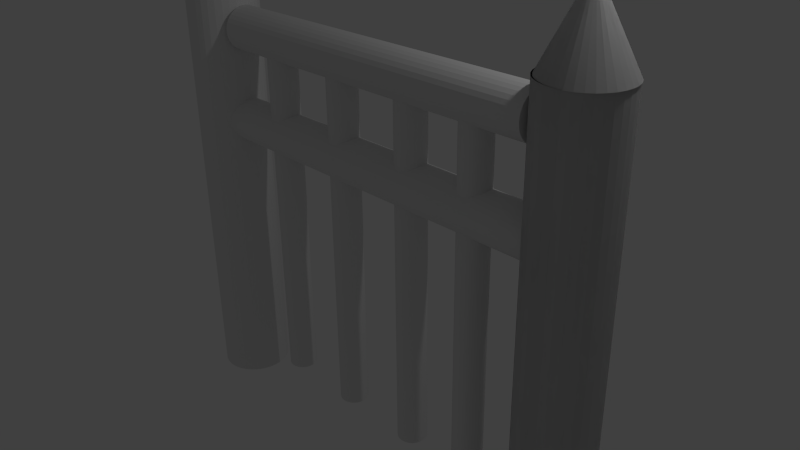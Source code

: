 # Source: levelGate02.blend  (saved by Blender 2.71.0; exported with 4.5.12 LTS)
import bpy
from mathutils import Matrix  # noqa: F401  (used for matrix-valued properties, if any)

bpy.ops.wm.read_factory_settings(use_empty=True)
scene = bpy.context.scene
scene.name = 'Scene'

# ---- collections
col_collection_1 = bpy.data.collections.new('Collection 1'); scene.collection.children.link(col_collection_1)

# ---- world
world_world = bpy.data.worlds.new('World'); scene.world = world_world
world_world.color = (0.05088, 0.05088, 0.05088)
world_world.use_sun_shadow = False
world_world.sun_shadow_jitter_overblur = 0.0
world_world.cycles.sampling_method = 'MANUAL'
world_world.cycles.sample_map_resolution = 256

# ---- cameras
cam_camera = bpy.data.cameras.new('Camera')
cam_camera.clip_end = 100.0
cam_camera.lens = 35.0
cam_camera.sensor_width = 32.0
cam_camera.sensor_height = 18.0
cam_camera.ortho_scale = 7.314
cam_camera.dof.focus_distance = 0.0
cam_camera.dof.aperture_fstop = 128.0

# ---- lights
light_lamp = bpy.data.lights.new('Lamp', 'POINT')
light_lamp.transmission_factor = 0.0
light_lamp.cutoff_distance = 30.0
light_lamp.energy = 100.0
light_lamp.shadow_buffer_clip_start = 1.001
light_lamp.shadow_soft_size = 0.1
light_lamp.shadow_maximum_resolution = 0.006
light_lamp.use_absolute_resolution = True
light_lamp.cycles.use_multiple_importance_sampling = False

# ---- meshes
me_cylinder_006 = bpy.data.meshes.new('Cylinder.006')
me_cylinder_006.from_pydata([(16.67, 0.6667, 0.68), (-3.815e-06, 0.6667, 0.68), (16.67, 0.6539, 0.6956), (-3.815e-06, 0.6539, 0.6956), (16.67, 0.6159, 0.7106), (-3.815e-06, 0.6159, 0.7106), (16.67, 0.5543, 0.7244), (-3.815e-06, 0.5543, 0.7244), (16.67, 0.4714, 0.7366), (-3.815e-06, 0.4714, 0.7366), (16.67, 0.3704, 0.7465), (-3.815e-06, 0.3704, 0.7465), (16.67, 0.2551, 0.7539), (-3.815e-06, 0.2551, 0.7539), (16.67, 0.1301, 0.7585), (-3.815e-06, 0.1301, 0.7585), (16.67, 5.033e-08, 0.76), (-3.815e-06, 5.033e-08, 0.76), (16.67, -0.1301, 0.7585), (-3.815e-06, -0.1301, 0.7585), (16.67, -0.2551, 0.7539), (-3.815e-06, -0.2551, 0.7539), (16.67, -0.3704, 0.7465), (-3.815e-06, -0.3704, 0.7465), (16.67, -0.4714, 0.7366), (-3.815e-06, -0.4714, 0.7366), (16.67, -0.5543, 0.7244), (-3.815e-06, -0.5543, 0.7244), (16.67, -0.6159, 0.7106), (-3.815e-06, -0.6159, 0.7106), (16.67, -0.6539, 0.6956), (-3.815e-06, -0.6539, 0.6956), (16.67, -0.6667, 0.68), (-3.815e-06, -0.6667, 0.68), (16.67, -0.6539, 0.6644), (-3.815e-06, -0.6539, 0.6644), (16.67, -0.6159, 0.6494), (-3.815e-06, -0.6159, 0.6494), (16.67, -0.5543, 0.6356), (-3.815e-06, -0.5543, 0.6356), (16.67, -0.4714, 0.6234), (-3.815e-06, -0.4714, 0.6234), (16.67, -0.3704, 0.6135), (-3.815e-06, -0.3704, 0.6135), (16.67, -0.2551, 0.6061), (-3.815e-06, -0.2551, 0.6061), (16.67, -0.1301, 0.6015), (-3.815e-06, -0.1301, 0.6015), (16.67, 6.437e-07, 0.6), (-3.815e-06, 6.437e-07, 0.6), (16.67, 0.1301, 0.6015), (-3.815e-06, 0.1301, 0.6015), (16.67, 0.2551, 0.6061), (-3.815e-06, 0.2551, 0.6061), (16.67, 0.3704, 0.6135), (-3.815e-06, 0.3704, 0.6135), (16.67, 0.4714, 0.6234), (-3.815e-06, 0.4714, 0.6234), (16.67, 0.5543, 0.6356), (-3.815e-06, 0.5543, 0.6356), (16.67, 0.6159, 0.6494), (-3.815e-06, 0.6159, 0.6494), (16.67, 0.6539, 0.6644), (-3.815e-06, 0.6539, 0.6644), (16.67, 0.6667, 0.28), (-1.907e-06, 0.6667, 0.28), (16.67, 0.6539, 0.2956), (-1.907e-06, 0.6539, 0.2956), (16.67, 0.6159, 0.3106), (-1.907e-06, 0.6159, 0.3106), (16.67, 0.5543, 0.3244), (-1.907e-06, 0.5543, 0.3244), (16.67, 0.4714, 0.3366), (-1.907e-06, 0.4714, 0.3366), (16.67, 0.3704, 0.3465), (-1.907e-06, 0.3704, 0.3465), (16.67, 0.2551, 0.3539), (-1.907e-06, 0.2551, 0.3539), (16.67, 0.1301, 0.3585), (-1.907e-06, 0.1301, 0.3585), (16.67, 5.033e-08, 0.36), (-1.907e-06, 5.033e-08, 0.36), (16.67, -0.1301, 0.3585), (-1.907e-06, -0.1301, 0.3585), (16.67, -0.2551, 0.3539), (-1.907e-06, -0.2551, 0.3539), (16.67, -0.3704, 0.3465), (-1.907e-06, -0.3704, 0.3465), (16.67, -0.4714, 0.3366), (-1.907e-06, -0.4714, 0.3366), (16.67, -0.5543, 0.3244), (-1.907e-06, -0.5543, 0.3244), (16.67, -0.6159, 0.3106), (-1.907e-06, -0.6159, 0.3106), (16.67, -0.6539, 0.2956), (-1.907e-06, -0.6539, 0.2956), (16.67, -0.6667, 0.28), (-1.907e-06, -0.6667, 0.28), (16.67, -0.6539, 0.2644), (-1.907e-06, -0.6539, 0.2644), (16.67, -0.6159, 0.2494), (-1.907e-06, -0.6159, 0.2494), (16.67, -0.5543, 0.2356), (-1.907e-06, -0.5543, 0.2356), (16.67, -0.4714, 0.2234), (-1.907e-06, -0.4714, 0.2234), (16.67, -0.3704, 0.2135), (-1.907e-06, -0.3704, 0.2135), (16.67, -0.2551, 0.2061), (-1.907e-06, -0.2551, 0.2061), (16.67, -0.1301, 0.2015), (-1.907e-06, -0.1301, 0.2015), (16.67, 6.437e-07, 0.2), (-1.907e-06, 6.437e-07, 0.2), (16.67, 0.1301, 0.2015), (-1.907e-06, 0.1301, 0.2015), (16.67, 0.2551, 0.2061), (-1.907e-06, 0.2551, 0.2061), (16.67, 0.3704, 0.2135), (-1.907e-06, 0.3704, 0.2135), (16.67, 0.4714, 0.2234), (-1.907e-06, 0.4714, 0.2234), (16.67, 0.5543, 0.2356), (-1.907e-06, 0.5543, 0.2356), (16.67, 0.6159, 0.2494), (-1.907e-06, 0.6159, 0.2494), (16.67, 0.6539, 0.2644), (-1.907e-06, 0.6539, 0.2644), (16.67, 0.6667, -0.2), (9.537e-07, 0.6667, -0.2), (16.67, 0.6539, -0.1844), (9.537e-07, 0.6539, -0.1844), (16.67, 0.6159, -0.1694), (9.537e-07, 0.6159, -0.1694), (16.67, 0.5543, -0.1556), (9.537e-07, 0.5543, -0.1556), (16.67, 0.4714, -0.1434), (9.537e-07, 0.4714, -0.1434), (16.67, 0.3704, -0.1335), (9.537e-07, 0.3704, -0.1335), (16.67, 0.2551, -0.1261), (9.537e-07, 0.2551, -0.1261), (16.67, 0.1301, -0.1215), (9.537e-07, 0.1301, -0.1215), (16.67, 5.033e-08, -0.12), (9.537e-07, 5.033e-08, -0.12), (16.67, -0.1301, -0.1215), (9.537e-07, -0.1301, -0.1215), (16.67, -0.2551, -0.1261), (9.537e-07, -0.2551, -0.1261), (16.67, -0.3704, -0.1335), (9.537e-07, -0.3704, -0.1335), (16.67, -0.4714, -0.1434), (9.537e-07, -0.4714, -0.1434), (16.67, -0.5543, -0.1556), (9.537e-07, -0.5543, -0.1556), (16.67, -0.6159, -0.1694), (9.537e-07, -0.6159, -0.1694), (16.67, -0.6539, -0.1844), (9.537e-07, -0.6539, -0.1844), (16.67, -0.6667, -0.2), (9.537e-07, -0.6667, -0.2), (16.67, -0.6539, -0.2156), (9.537e-07, -0.6539, -0.2156), (16.67, -0.6159, -0.2306), (9.537e-07, -0.6159, -0.2306), (16.67, -0.5543, -0.2444), (9.537e-07, -0.5543, -0.2444), (16.67, -0.4714, -0.2566), (9.537e-07, -0.4714, -0.2566), (16.67, -0.3704, -0.2665), (9.537e-07, -0.3704, -0.2665), (16.67, -0.2551, -0.2739), (9.537e-07, -0.2551, -0.2739), (16.67, -0.1301, -0.2785), (9.537e-07, -0.1301, -0.2785), (16.67, 6.437e-07, -0.28), (9.537e-07, 6.437e-07, -0.28), (16.67, 0.1301, -0.2785), (9.537e-07, 0.1301, -0.2785), (16.67, 0.2551, -0.2739), (9.537e-07, 0.2551, -0.2739), (16.67, 0.3704, -0.2665), (9.537e-07, 0.3704, -0.2665), (16.67, 0.4714, -0.2566), (9.537e-07, 0.4714, -0.2566), (16.67, 0.5543, -0.2444), (9.537e-07, 0.5543, -0.2444), (16.67, 0.6159, -0.2306), (9.537e-07, 0.6159, -0.2306), (16.67, 0.6539, -0.2156), (9.537e-07, 0.6539, -0.2156), (16.67, 0.6667, -0.68), (3.815e-06, 0.6667, -0.68), (16.67, 0.6539, -0.6644), (3.815e-06, 0.6539, -0.6644), (16.67, 0.6159, -0.6494), (3.815e-06, 0.6159, -0.6494), (16.67, 0.5543, -0.6356), (3.815e-06, 0.5543, -0.6356), (16.67, 0.4714, -0.6234), (3.815e-06, 0.4714, -0.6234), (16.67, 0.3704, -0.6135), (3.815e-06, 0.3704, -0.6135), (16.67, 0.2551, -0.6061), (3.815e-06, 0.2551, -0.6061), (16.67, 0.1301, -0.6015), (3.815e-06, 0.1301, -0.6015), (16.67, 5.033e-08, -0.6), (3.815e-06, 5.033e-08, -0.6), (16.67, -0.1301, -0.6015), (3.815e-06, -0.1301, -0.6015), (16.67, -0.2551, -0.6061), (3.815e-06, -0.2551, -0.6061), (16.67, -0.3704, -0.6135), (3.815e-06, -0.3704, -0.6135), (16.67, -0.4714, -0.6234), (3.815e-06, -0.4714, -0.6234), (16.67, -0.5543, -0.6356), (3.815e-06, -0.5543, -0.6356), (16.67, -0.6159, -0.6494), (3.815e-06, -0.6159, -0.6494), (16.67, -0.6539, -0.6644), (3.815e-06, -0.6539, -0.6644), (16.67, -0.6667, -0.68), (3.815e-06, -0.6667, -0.68), (16.67, -0.6539, -0.6956), (3.815e-06, -0.6539, -0.6956), (16.67, -0.6159, -0.7106), (3.815e-06, -0.6159, -0.7106), (16.67, -0.5543, -0.7244), (3.815e-06, -0.5543, -0.7244), (16.67, -0.4714, -0.7366), (3.815e-06, -0.4714, -0.7366), (16.67, -0.3704, -0.7465), (3.815e-06, -0.3704, -0.7465), (16.67, -0.2551, -0.7539), (3.815e-06, -0.2551, -0.7539), (16.67, -0.1301, -0.7585), (3.815e-06, -0.1301, -0.7585), (16.67, 6.437e-07, -0.76), (3.815e-06, 6.437e-07, -0.76), (16.67, 0.1301, -0.7585), (3.815e-06, 0.1301, -0.7585), (16.67, 0.2551, -0.7539), (3.815e-06, 0.2551, -0.7539), (16.67, 0.3704, -0.7465), (3.815e-06, 0.3704, -0.7465), (16.67, 0.4714, -0.7366), (3.815e-06, 0.4714, -0.7366), (16.67, 0.5543, -0.7244), (3.815e-06, 0.5543, -0.7244), (16.67, 0.6159, -0.7106), (3.815e-06, 0.6159, -0.7106), (16.67, 0.6539, -0.6956), (3.815e-06, 0.6539, -0.6956), (0.0, 1.0, -1.0), (0.0, 1.0, 1.0), (0.1951, 0.9808, -1.0), (0.1951, 0.9808, 1.0), (0.3827, 0.9239, -1.0), (0.3827, 0.9239, 1.0), (0.5556, 0.8315, -1.0), (0.5556, 0.8315, 1.0), (0.7071, 0.7071, -1.0), (0.7071, 0.7071, 1.0), (0.8315, 0.5556, -1.0), (0.8315, 0.5556, 1.0), (0.9239, 0.3827, -1.0), (0.9239, 0.3827, 1.0), (0.9808, 0.1951, -1.0), (0.9808, 0.1951, 1.0), (1.0, 7.55e-08, -1.0), (1.0, 7.55e-08, 1.0), (0.9808, -0.1951, -1.0), (0.9808, -0.1951, 1.0), (0.9239, -0.3827, -1.0), (0.9239, -0.3827, 1.0), (0.8315, -0.5556, -1.0), (0.8315, -0.5556, 1.0), (0.7071, -0.7071, -1.0), (0.7071, -0.7071, 1.0), (0.5556, -0.8315, -1.0), (0.5556, -0.8315, 1.0), (0.3827, -0.9239, -1.0), (0.3827, -0.9239, 1.0), (0.1951, -0.9808, -1.0), (0.1951, -0.9808, 1.0), (-3.258e-07, -1.0, -1.0), (-3.258e-07, -1.0, 1.0), (-0.1951, -0.9808, -1.0), (-0.1951, -0.9808, 1.0), (-0.3827, -0.9239, -1.0), (-0.3827, -0.9239, 1.0), (-0.5556, -0.8315, -1.0), (-0.5556, -0.8315, 1.0), (-0.7071, -0.7071, -1.0), (-0.7071, -0.7071, 1.0), (-0.8315, -0.5556, -1.0), (-0.8315, -0.5556, 1.0), (-0.9239, -0.3827, -1.0), (-0.9239, -0.3827, 1.0), (-0.9808, -0.1951, -1.0), (-0.9808, -0.1951, 1.0), (-1.0, 9.656e-07, -1.0), (-1.0, 9.656e-07, 1.0), (-0.9808, 0.1951, -1.0), (-0.9808, 0.1951, 1.0), (-0.9239, 0.3827, -1.0), (-0.9239, 0.3827, 1.0), (-0.8315, 0.5556, -1.0), (-0.8315, 0.5556, 1.0), (-0.7071, 0.7071, -1.0), (-0.7071, 0.7071, 1.0), (-0.5556, 0.8315, -1.0), (-0.5556, 0.8315, 1.0), (-0.3827, 0.9239, -1.0), (-0.3827, 0.9239, 1.0), (-0.1951, 0.9808, -1.0), (-0.1951, 0.9808, 1.0)], [], [(0, 1, 3, 2), (2, 3, 5, 4), (4, 5, 7, 6), (6, 7, 9, 8), (8, 9, 11, 10), (10, 11, 13, 12), (12, 13, 15, 14), (14, 15, 17, 16), (16, 17, 19, 18), (18, 19, 21, 20), (20, 21, 23, 22), (22, 23, 25, 24), (24, 25, 27, 26), (26, 27, 29, 28), (28, 29, 31, 30), (30, 31, 33, 32), (32, 33, 35, 34), (34, 35, 37, 36), (36, 37, 39, 38), (38, 39, 41, 40), (40, 41, 43, 42), (42, 43, 45, 44), (44, 45, 47, 46), (46, 47, 49, 48), (48, 49, 51, 50), (50, 51, 53, 52), (52, 53, 55, 54), (54, 55, 57, 56), (56, 57, 59, 58), (58, 59, 61, 60), (3, 1, 63, 61, 59, 57, 55, 53, 51, 49, 47, 45, 43, 41, 39, 37, 35, 33, 31, 29, 27, 25, 23, 21, 19, 17, 15, 13, 11, 9, 7, 5), (62, 63, 1, 0), (60, 61, 63, 62), (0, 2, 4, 6, 8, 10, 12, 14, 16, 18, 20, 22, 24, 26, 28, 30, 32, 34, 36, 38, 40, 42, 44, 46, 48, 50, 52, 54, 56, 58, 60, 62), (64, 65, 67, 66), (66, 67, 69, 68), (68, 69, 71, 70), (70, 71, 73, 72), (72, 73, 75, 74), (74, 75, 77, 76), (76, 77, 79, 78), (78, 79, 81, 80), (80, 81, 83, 82), (82, 83, 85, 84), (84, 85, 87, 86), (86, 87, 89, 88), (88, 89, 91, 90), (90, 91, 93, 92), (92, 93, 95, 94), (94, 95, 97, 96), (96, 97, 99, 98), (98, 99, 101, 100), (100, 101, 103, 102), (102, 103, 105, 104), (104, 105, 107, 106), (106, 107, 109, 108), (108, 109, 111, 110), (110, 111, 113, 112), (112, 113, 115, 114), (114, 115, 117, 116), (116, 117, 119, 118), (118, 119, 121, 120), (120, 121, 123, 122), (122, 123, 125, 124), (67, 65, 127, 125, 123, 121, 119, 117, 115, 113, 111, 109, 107, 105, 103, 101, 99, 97, 95, 93, 91, 89, 87, 85, 83, 81, 79, 77, 75, 73, 71, 69), (126, 127, 65, 64), (124, 125, 127, 126), (64, 66, 68, 70, 72, 74, 76, 78, 80, 82, 84, 86, 88, 90, 92, 94, 96, 98, 100, 102, 104, 106, 108, 110, 112, 114, 116, 118, 120, 122, 124, 126), (128, 129, 131, 130), (130, 131, 133, 132), (132, 133, 135, 134), (134, 135, 137, 136), (136, 137, 139, 138), (138, 139, 141, 140), (140, 141, 143, 142), (142, 143, 145, 144), (144, 145, 147, 146), (146, 147, 149, 148), (148, 149, 151, 150), (150, 151, 153, 152), (152, 153, 155, 154), (154, 155, 157, 156), (156, 157, 159, 158), (158, 159, 161, 160), (160, 161, 163, 162), (162, 163, 165, 164), (164, 165, 167, 166), (166, 167, 169, 168), (168, 169, 171, 170), (170, 171, 173, 172), (172, 173, 175, 174), (174, 175, 177, 176), (176, 177, 179, 178), (178, 179, 181, 180), (180, 181, 183, 182), (182, 183, 185, 184), (184, 185, 187, 186), (186, 187, 189, 188), (131, 129, 191, 189, 187, 185, 183, 181, 179, 177, 175, 173, 171, 169, 167, 165, 163, 161, 159, 157, 155, 153, 151, 149, 147, 145, 143, 141, 139, 137, 135, 133), (190, 191, 129, 128), (188, 189, 191, 190), (128, 130, 132, 134, 136, 138, 140, 142, 144, 146, 148, 150, 152, 154, 156, 158, 160, 162, 164, 166, 168, 170, 172, 174, 176, 178, 180, 182, 184, 186, 188, 190), (192, 193, 195, 194), (194, 195, 197, 196), (196, 197, 199, 198), (198, 199, 201, 200), (200, 201, 203, 202), (202, 203, 205, 204), (204, 205, 207, 206), (206, 207, 209, 208), (208, 209, 211, 210), (210, 211, 213, 212), (212, 213, 215, 214), (214, 215, 217, 216), (216, 217, 219, 218), (218, 219, 221, 220), (220, 221, 223, 222), (222, 223, 225, 224), (224, 225, 227, 226), (226, 227, 229, 228), (228, 229, 231, 230), (230, 231, 233, 232), (232, 233, 235, 234), (234, 235, 237, 236), (236, 237, 239, 238), (238, 239, 241, 240), (240, 241, 243, 242), (242, 243, 245, 244), (244, 245, 247, 246), (246, 247, 249, 248), (248, 249, 251, 250), (250, 251, 253, 252), (195, 193, 255, 253, 251, 249, 247, 245, 243, 241, 239, 237, 235, 233, 231, 229, 227, 225, 223, 221, 219, 217, 215, 213, 211, 209, 207, 205, 203, 201, 199, 197), (254, 255, 193, 192), (252, 253, 255, 254), (192, 194, 196, 198, 200, 202, 204, 206, 208, 210, 212, 214, 216, 218, 220, 222, 224, 226, 228, 230, 232, 234, 236, 238, 240, 242, 244, 246, 248, 250, 252, 254), (256, 257, 259, 258), (258, 259, 261, 260), (260, 261, 263, 262), (262, 263, 265, 264), (264, 265, 267, 266), (266, 267, 269, 268), (268, 269, 271, 270), (270, 271, 273, 272), (272, 273, 275, 274), (274, 275, 277, 276), (276, 277, 279, 278), (278, 279, 281, 280), (280, 281, 283, 282), (282, 283, 285, 284), (284, 285, 287, 286), (286, 287, 289, 288), (288, 289, 291, 290), (290, 291, 293, 292), (292, 293, 295, 294), (294, 295, 297, 296), (296, 297, 299, 298), (298, 299, 301, 300), (300, 301, 303, 302), (302, 303, 305, 304), (304, 305, 307, 306), (306, 307, 309, 308), (308, 309, 311, 310), (310, 311, 313, 312), (312, 313, 315, 314), (314, 315, 317, 316), (259, 257, 319, 317, 315, 313, 311, 309, 307, 305, 303, 301, 299, 297, 295, 293, 291, 289, 287, 285, 283, 281, 279, 277, 275, 273, 271, 269, 267, 265, 263, 261), (318, 319, 257, 256), (316, 317, 319, 318), (256, 258, 260, 262, 264, 266, 268, 270, 272, 274, 276, 278, 280, 282, 284, 286, 288, 290, 292, 294, 296, 298, 300, 302, 304, 306, 308, 310, 312, 314, 316, 318)])
me_cylinder_006.use_remesh_preserve_volume = False
me_cylinder_006.use_remesh_preserve_attributes = False
me_cylinder_006.use_mirror_vertex_groups = False
me_cylinder_006.update()
me_cylinder_005 = bpy.data.meshes.new('Cylinder.005')
me_cylinder_005.from_pydata([(0.0, 1.0, -1.0), (0.0, 1.0, 1.0), (0.1951, 0.9808, -1.0), (0.1951, 0.9808, 1.0), (0.3827, 0.9239, -1.0), (0.3827, 0.9239, 1.0), (0.5556, 0.8315, -1.0), (0.5556, 0.8315, 1.0), (0.7071, 0.7071, -1.0), (0.7071, 0.7071, 1.0), (0.8315, 0.5556, -1.0), (0.8315, 0.5556, 1.0), (0.9239, 0.3827, -1.0), (0.9239, 0.3827, 1.0), (0.9808, 0.1951, -1.0), (0.9808, 0.1951, 1.0), (1.0, 7.55e-08, -1.0), (1.0, 7.55e-08, 1.0), (0.9808, -0.1951, -1.0), (0.9808, -0.1951, 1.0), (0.9239, -0.3827, -1.0), (0.9239, -0.3827, 1.0), (0.8315, -0.5556, -1.0), (0.8315, -0.5556, 1.0), (0.7071, -0.7071, -1.0), (0.7071, -0.7071, 1.0), (0.5556, -0.8315, -1.0), (0.5556, -0.8315, 1.0), (0.3827, -0.9239, -1.0), (0.3827, -0.9239, 1.0), (0.1951, -0.9808, -1.0), (0.1951, -0.9808, 1.0), (-3.258e-07, -1.0, -1.0), (-3.258e-07, -1.0, 1.0), (-0.1951, -0.9808, -1.0), (-0.1951, -0.9808, 1.0), (-0.3827, -0.9239, -1.0), (-0.3827, -0.9239, 1.0), (-0.5556, -0.8315, -1.0), (-0.5556, -0.8315, 1.0), (-0.7071, -0.7071, -1.0), (-0.7071, -0.7071, 1.0), (-0.8315, -0.5556, -1.0), (-0.8315, -0.5556, 1.0), (-0.9239, -0.3827, -1.0), (-0.9239, -0.3827, 1.0), (-0.9808, -0.1951, -1.0), (-0.9808, -0.1951, 1.0), (-1.0, 9.656e-07, -1.0), (-1.0, 9.656e-07, 1.0), (-0.9808, 0.1951, -1.0), (-0.9808, 0.1951, 1.0), (-0.9239, 0.3827, -1.0), (-0.9239, 0.3827, 1.0), (-0.8315, 0.5556, -1.0), (-0.8315, 0.5556, 1.0), (-0.7071, 0.7071, -1.0), (-0.7071, 0.7071, 1.0), (-0.5556, 0.8315, -1.0), (-0.5556, 0.8315, 1.0), (-0.3827, 0.9239, -1.0), (-0.3827, 0.9239, 1.0), (-0.1951, 0.9808, -1.0), (-0.1951, 0.9808, 1.0)], [], [(0, 1, 3, 2), (2, 3, 5, 4), (4, 5, 7, 6), (6, 7, 9, 8), (8, 9, 11, 10), (10, 11, 13, 12), (12, 13, 15, 14), (14, 15, 17, 16), (16, 17, 19, 18), (18, 19, 21, 20), (20, 21, 23, 22), (22, 23, 25, 24), (24, 25, 27, 26), (26, 27, 29, 28), (28, 29, 31, 30), (30, 31, 33, 32), (32, 33, 35, 34), (34, 35, 37, 36), (36, 37, 39, 38), (38, 39, 41, 40), (40, 41, 43, 42), (42, 43, 45, 44), (44, 45, 47, 46), (46, 47, 49, 48), (48, 49, 51, 50), (50, 51, 53, 52), (52, 53, 55, 54), (54, 55, 57, 56), (56, 57, 59, 58), (58, 59, 61, 60), (3, 1, 63, 61, 59, 57, 55, 53, 51, 49, 47, 45, 43, 41, 39, 37, 35, 33, 31, 29, 27, 25, 23, 21, 19, 17, 15, 13, 11, 9, 7, 5), (62, 63, 1, 0), (60, 61, 63, 62), (0, 2, 4, 6, 8, 10, 12, 14, 16, 18, 20, 22, 24, 26, 28, 30, 32, 34, 36, 38, 40, 42, 44, 46, 48, 50, 52, 54, 56, 58, 60, 62)])
me_cylinder_005.use_remesh_preserve_volume = False
me_cylinder_005.use_remesh_preserve_attributes = False
me_cylinder_005.use_mirror_vertex_groups = False
me_cylinder_005.update()
me_cone_001 = bpy.data.meshes.new('Cone.001')
me_cone_001.from_pydata([(0.0, 1.0, -1.0), (0.0, 0.0, 1.0), (0.1951, 0.9808, -1.0), (0.3827, 0.9239, -1.0), (0.5556, 0.8315, -1.0), (0.7071, 0.7071, -1.0), (0.8315, 0.5556, -1.0), (0.9239, 0.3827, -1.0), (0.9808, 0.1951, -1.0), (1.0, 7.55e-08, -1.0), (0.9808, -0.1951, -1.0), (0.9239, -0.3827, -1.0), (0.8315, -0.5556, -1.0), (0.7071, -0.7071, -1.0), (0.5556, -0.8315, -1.0), (0.3827, -0.9239, -1.0), (0.1951, -0.9808, -1.0), (-3.258e-07, -1.0, -1.0), (-0.1951, -0.9808, -1.0), (-0.3827, -0.9239, -1.0), (-0.5556, -0.8315, -1.0), (-0.7071, -0.7071, -1.0), (-0.8315, -0.5556, -1.0), (-0.9239, -0.3827, -1.0), (-0.9808, -0.1951, -1.0), (-1.0, 9.656e-07, -1.0), (-0.9808, 0.1951, -1.0), (-0.9239, 0.3827, -1.0), (-0.8315, 0.5556, -1.0), (-0.7071, 0.7071, -1.0), (-0.5556, 0.8315, -1.0), (-0.3827, 0.9239, -1.0), (-0.1951, 0.9808, -1.0), (-4.768e-07, 1.0, -12.95), (-4.768e-07, 1.0, -0.95), (0.1951, 0.9808, -12.95), (0.1951, 0.9808, -0.95), (0.3827, 0.9239, -12.95), (0.3827, 0.9239, -0.95), (0.5556, 0.8315, -12.95), (0.5556, 0.8315, -0.95), (0.7071, 0.7071, -12.95), (0.7071, 0.7071, -0.95), (0.8315, 0.5556, -12.95), (0.8315, 0.5556, -0.95), (0.9239, 0.3827, -12.95), (0.9239, 0.3827, -0.95), (0.9808, 0.1951, -12.95), (0.9808, 0.1951, -0.95), (1.0, 7.55e-08, -12.95), (1.0, 7.55e-08, -0.95), (0.9808, -0.1951, -12.95), (0.9808, -0.1951, -0.95), (0.9239, -0.3827, -12.95), (0.9239, -0.3827, -0.95), (0.8315, -0.5556, -12.95), (0.8315, -0.5556, -0.95), (0.7071, -0.7071, -12.95), (0.7071, -0.7071, -0.95), (0.5556, -0.8315, -12.95), (0.5556, -0.8315, -0.95), (0.3827, -0.9239, -12.95), (0.3827, -0.9239, -0.95), (0.1951, -0.9808, -12.95), (0.1951, -0.9808, -0.95), (-8.027e-07, -1.0, -12.95), (-8.027e-07, -1.0, -0.95), (-0.1951, -0.9808, -12.95), (-0.1951, -0.9808, -0.95), (-0.3827, -0.9239, -12.95), (-0.3827, -0.9239, -0.95), (-0.5556, -0.8315, -12.95), (-0.5556, -0.8315, -0.95), (-0.7071, -0.7071, -12.95), (-0.7071, -0.7071, -0.95), (-0.8315, -0.5556, -12.95), (-0.8315, -0.5556, -0.95), (-0.9239, -0.3827, -12.95), (-0.9239, -0.3827, -0.95), (-0.9808, -0.1951, -12.95), (-0.9808, -0.1951, -0.95), (-1.0, 9.656e-07, -12.95), (-1.0, 9.656e-07, -0.95), (-0.9808, 0.1951, -12.95), (-0.9808, 0.1951, -0.95), (-0.9239, 0.3827, -12.95), (-0.9239, 0.3827, -0.95), (-0.8315, 0.5556, -12.95), (-0.8315, 0.5556, -0.95), (-0.7071, 0.7071, -12.95), (-0.7071, 0.7071, -0.95), (-0.5556, 0.8315, -12.95), (-0.5556, 0.8315, -0.95), (-0.3827, 0.9239, -12.95), (-0.3827, 0.9239, -0.95), (-0.1951, 0.9808, -12.95), (-0.1951, 0.9808, -0.95)], [], [(31, 1, 32), (0, 1, 2), (30, 1, 31), (29, 1, 30), (28, 1, 29), (27, 1, 28), (26, 1, 27), (25, 1, 26), (24, 1, 25), (23, 1, 24), (22, 1, 23), (21, 1, 22), (20, 1, 21), (19, 1, 20), (18, 1, 19), (17, 1, 18), (16, 1, 17), (15, 1, 16), (14, 1, 15), (13, 1, 14), (12, 1, 13), (11, 1, 12), (10, 1, 11), (9, 1, 10), (8, 1, 9), (7, 1, 8), (6, 1, 7), (5, 1, 6), (4, 1, 5), (3, 1, 4), (32, 1, 0), (2, 1, 3), (0, 2, 3, 4, 5, 6, 7, 8, 9, 10, 11, 12, 13, 14, 15, 16, 17, 18, 19, 20, 21, 22, 23, 24, 25, 26, 27, 28, 29, 30, 31, 32), (33, 34, 36, 35), (35, 36, 38, 37), (37, 38, 40, 39), (39, 40, 42, 41), (41, 42, 44, 43), (43, 44, 46, 45), (45, 46, 48, 47), (47, 48, 50, 49), (49, 50, 52, 51), (51, 52, 54, 53), (53, 54, 56, 55), (55, 56, 58, 57), (57, 58, 60, 59), (59, 60, 62, 61), (61, 62, 64, 63), (63, 64, 66, 65), (65, 66, 68, 67), (67, 68, 70, 69), (69, 70, 72, 71), (71, 72, 74, 73), (73, 74, 76, 75), (75, 76, 78, 77), (77, 78, 80, 79), (79, 80, 82, 81), (81, 82, 84, 83), (83, 84, 86, 85), (85, 86, 88, 87), (87, 88, 90, 89), (89, 90, 92, 91), (91, 92, 94, 93), (36, 34, 96, 94, 92, 90, 88, 86, 84, 82, 80, 78, 76, 74, 72, 70, 68, 66, 64, 62, 60, 58, 56, 54, 52, 50, 48, 46, 44, 42, 40, 38), (95, 96, 34, 33), (93, 94, 96, 95), (33, 35, 37, 39, 41, 43, 45, 47, 49, 51, 53, 55, 57, 59, 61, 63, 65, 67, 69, 71, 73, 75, 77, 79, 81, 83, 85, 87, 89, 91, 93, 95)])
me_cone_001.use_remesh_preserve_volume = False
me_cone_001.use_remesh_preserve_attributes = False
me_cone_001.use_mirror_vertex_groups = False
me_cone_001.update()
me_cylinder_003 = bpy.data.meshes.new('Cylinder.003')
me_cylinder_003.from_pydata([(0.02978, 1.0, 0.9974), (0.02978, 0.0, 1.331), (0.2249, 0.9808, 0.9974), (0.4125, 0.9239, 0.9974), (0.5854, 0.8315, 0.9974), (0.7369, 0.7071, 0.9974), (0.8613, 0.5556, 0.9974), (0.9537, 0.3827, 0.9974), (1.011, 0.1951, 0.9974), (1.03, 7.55e-08, 0.9974), (1.011, -0.1951, 0.9974), (0.9537, -0.3827, 0.9974), (0.8613, -0.5556, 0.9974), (0.7369, -0.7071, 0.9974), (0.5854, -0.8315, 0.9974), (0.4125, -0.9239, 0.9974), (0.2249, -0.9808, 0.9974), (0.02978, -1.0, 0.9974), (-0.1653, -0.9808, 0.9974), (-0.3529, -0.9239, 0.9974), (-0.5258, -0.8315, 0.9974), (-0.6773, -0.7071, 0.9974), (-0.8017, -0.5556, 0.9974), (-0.8941, -0.3827, 0.9974), (-0.951, -0.1951, 0.9974), (-0.9702, 9.656e-07, 0.9974), (-0.951, 0.1951, 0.9974), (-0.8941, 0.3827, 0.9974), (-0.8017, 0.5556, 0.9974), (-0.6773, 0.7071, 0.9974), (-0.5258, 0.8315, 0.9974), (-0.3529, 0.9239, 0.9974), (-0.1653, 0.9808, 0.9974), (0.0, 1.0, -1.0), (0.0, 1.0, 1.0), (0.1951, 0.9808, -1.0), (0.1951, 0.9808, 1.0), (0.3827, 0.9239, -1.0), (0.3827, 0.9239, 1.0), (0.5556, 0.8315, -1.0), (0.5556, 0.8315, 1.0), (0.7071, 0.7071, -1.0), (0.7071, 0.7071, 1.0), (0.8315, 0.5556, -1.0), (0.8315, 0.5556, 1.0), (0.9239, 0.3827, -1.0), (0.9239, 0.3827, 1.0), (0.9808, 0.1951, -1.0), (0.9808, 0.1951, 1.0), (1.0, 7.55e-08, -1.0), (1.0, 7.55e-08, 1.0), (0.9808, -0.1951, -1.0), (0.9808, -0.1951, 1.0), (0.9239, -0.3827, -1.0), (0.9239, -0.3827, 1.0), (0.8315, -0.5556, -1.0), (0.8315, -0.5556, 1.0), (0.7071, -0.7071, -1.0), (0.7071, -0.7071, 1.0), (0.5556, -0.8315, -1.0), (0.5556, -0.8315, 1.0), (0.3827, -0.9239, -1.0), (0.3827, -0.9239, 1.0), (0.1951, -0.9808, -1.0), (0.1951, -0.9808, 1.0), (-3.258e-07, -1.0, -1.0), (-3.258e-07, -1.0, 1.0), (-0.1951, -0.9808, -1.0), (-0.1951, -0.9808, 1.0), (-0.3827, -0.9239, -1.0), (-0.3827, -0.9239, 1.0), (-0.5556, -0.8315, -1.0), (-0.5556, -0.8315, 1.0), (-0.7071, -0.7071, -1.0), (-0.7071, -0.7071, 1.0), (-0.8315, -0.5556, -1.0), (-0.8315, -0.5556, 1.0), (-0.9239, -0.3827, -1.0), (-0.9239, -0.3827, 1.0), (-0.9808, -0.1951, -1.0), (-0.9808, -0.1951, 1.0), (-1.0, 9.656e-07, -1.0), (-1.0, 9.656e-07, 1.0), (-0.9808, 0.1951, -1.0), (-0.9808, 0.1951, 1.0), (-0.9239, 0.3827, -1.0), (-0.9239, 0.3827, 1.0), (-0.8315, 0.5556, -1.0), (-0.8315, 0.5556, 1.0), (-0.7071, 0.7071, -1.0), (-0.7071, 0.7071, 1.0), (-0.5556, 0.8315, -1.0), (-0.5556, 0.8315, 1.0), (-0.3827, 0.9239, -1.0), (-0.3827, 0.9239, 1.0), (-0.1951, 0.9808, -1.0), (-0.1951, 0.9808, 1.0)], [], [(31, 1, 32), (0, 1, 2), (30, 1, 31), (29, 1, 30), (28, 1, 29), (27, 1, 28), (26, 1, 27), (25, 1, 26), (24, 1, 25), (23, 1, 24), (22, 1, 23), (21, 1, 22), (20, 1, 21), (19, 1, 20), (18, 1, 19), (17, 1, 18), (16, 1, 17), (15, 1, 16), (14, 1, 15), (13, 1, 14), (12, 1, 13), (11, 1, 12), (10, 1, 11), (9, 1, 10), (8, 1, 9), (7, 1, 8), (6, 1, 7), (5, 1, 6), (4, 1, 5), (3, 1, 4), (32, 1, 0), (2, 1, 3), (0, 2, 3, 4, 5, 6, 7, 8, 9, 10, 11, 12, 13, 14, 15, 16, 17, 18, 19, 20, 21, 22, 23, 24, 25, 26, 27, 28, 29, 30, 31, 32), (33, 34, 36, 35), (35, 36, 38, 37), (37, 38, 40, 39), (39, 40, 42, 41), (41, 42, 44, 43), (43, 44, 46, 45), (45, 46, 48, 47), (47, 48, 50, 49), (49, 50, 52, 51), (51, 52, 54, 53), (53, 54, 56, 55), (55, 56, 58, 57), (57, 58, 60, 59), (59, 60, 62, 61), (61, 62, 64, 63), (63, 64, 66, 65), (65, 66, 68, 67), (67, 68, 70, 69), (69, 70, 72, 71), (71, 72, 74, 73), (73, 74, 76, 75), (75, 76, 78, 77), (77, 78, 80, 79), (79, 80, 82, 81), (81, 82, 84, 83), (83, 84, 86, 85), (85, 86, 88, 87), (87, 88, 90, 89), (89, 90, 92, 91), (91, 92, 94, 93), (36, 34, 96, 94, 92, 90, 88, 86, 84, 82, 80, 78, 76, 74, 72, 70, 68, 66, 64, 62, 60, 58, 56, 54, 52, 50, 48, 46, 44, 42, 40, 38), (95, 96, 34, 33), (93, 94, 96, 95), (33, 35, 37, 39, 41, 43, 45, 47, 49, 51, 53, 55, 57, 59, 61, 63, 65, 67, 69, 71, 73, 75, 77, 79, 81, 83, 85, 87, 89, 91, 93, 95)])
me_cylinder_003.use_remesh_preserve_volume = False
me_cylinder_003.use_remesh_preserve_attributes = False
me_cylinder_003.use_mirror_vertex_groups = False
me_cylinder_003.update()
me_cylinder_002 = bpy.data.meshes.new('Cylinder.002')
me_cylinder_002.from_pydata([(0.02978, 1.0, 0.9974), (0.02978, 0.0, 1.331), (0.2249, 0.9808, 0.9974), (0.4125, 0.9239, 0.9974), (0.5854, 0.8315, 0.9974), (0.7369, 0.7071, 0.9974), (0.8613, 0.5556, 0.9974), (0.9537, 0.3827, 0.9974), (1.011, 0.1951, 0.9974), (1.03, 7.55e-08, 0.9974), (1.011, -0.1951, 0.9974), (0.9537, -0.3827, 0.9974), (0.8613, -0.5556, 0.9974), (0.7369, -0.7071, 0.9974), (0.5854, -0.8315, 0.9974), (0.4125, -0.9239, 0.9974), (0.2249, -0.9808, 0.9974), (0.02978, -1.0, 0.9974), (-0.1653, -0.9808, 0.9974), (-0.3529, -0.9239, 0.9974), (-0.5258, -0.8315, 0.9974), (-0.6773, -0.7071, 0.9974), (-0.8017, -0.5556, 0.9974), (-0.8941, -0.3827, 0.9974), (-0.951, -0.1951, 0.9974), (-0.9702, 9.656e-07, 0.9974), (-0.951, 0.1951, 0.9974), (-0.8941, 0.3827, 0.9974), (-0.8017, 0.5556, 0.9974), (-0.6773, 0.7071, 0.9974), (-0.5258, 0.8315, 0.9974), (-0.3529, 0.9239, 0.9974), (-0.1653, 0.9808, 0.9974), (0.0, 1.0, -1.0), (0.0, 1.0, 1.0), (0.1951, 0.9808, -1.0), (0.1951, 0.9808, 1.0), (0.3827, 0.9239, -1.0), (0.3827, 0.9239, 1.0), (0.5556, 0.8315, -1.0), (0.5556, 0.8315, 1.0), (0.7071, 0.7071, -1.0), (0.7071, 0.7071, 1.0), (0.8315, 0.5556, -1.0), (0.8315, 0.5556, 1.0), (0.9239, 0.3827, -1.0), (0.9239, 0.3827, 1.0), (0.9808, 0.1951, -1.0), (0.9808, 0.1951, 1.0), (1.0, 7.55e-08, -1.0), (1.0, 7.55e-08, 1.0), (0.9808, -0.1951, -1.0), (0.9808, -0.1951, 1.0), (0.9239, -0.3827, -1.0), (0.9239, -0.3827, 1.0), (0.8315, -0.5556, -1.0), (0.8315, -0.5556, 1.0), (0.7071, -0.7071, -1.0), (0.7071, -0.7071, 1.0), (0.5556, -0.8315, -1.0), (0.5556, -0.8315, 1.0), (0.3827, -0.9239, -1.0), (0.3827, -0.9239, 1.0), (0.1951, -0.9808, -1.0), (0.1951, -0.9808, 1.0), (-3.258e-07, -1.0, -1.0), (-3.258e-07, -1.0, 1.0), (-0.1951, -0.9808, -1.0), (-0.1951, -0.9808, 1.0), (-0.3827, -0.9239, -1.0), (-0.3827, -0.9239, 1.0), (-0.5556, -0.8315, -1.0), (-0.5556, -0.8315, 1.0), (-0.7071, -0.7071, -1.0), (-0.7071, -0.7071, 1.0), (-0.8315, -0.5556, -1.0), (-0.8315, -0.5556, 1.0), (-0.9239, -0.3827, -1.0), (-0.9239, -0.3827, 1.0), (-0.9808, -0.1951, -1.0), (-0.9808, -0.1951, 1.0), (-1.0, 9.656e-07, -1.0), (-1.0, 9.656e-07, 1.0), (-0.9808, 0.1951, -1.0), (-0.9808, 0.1951, 1.0), (-0.9239, 0.3827, -1.0), (-0.9239, 0.3827, 1.0), (-0.8315, 0.5556, -1.0), (-0.8315, 0.5556, 1.0), (-0.7071, 0.7071, -1.0), (-0.7071, 0.7071, 1.0), (-0.5556, 0.8315, -1.0), (-0.5556, 0.8315, 1.0), (-0.3827, 0.9239, -1.0), (-0.3827, 0.9239, 1.0), (-0.1951, 0.9808, -1.0), (-0.1951, 0.9808, 1.0)], [], [(31, 1, 32), (0, 1, 2), (30, 1, 31), (29, 1, 30), (28, 1, 29), (27, 1, 28), (26, 1, 27), (25, 1, 26), (24, 1, 25), (23, 1, 24), (22, 1, 23), (21, 1, 22), (20, 1, 21), (19, 1, 20), (18, 1, 19), (17, 1, 18), (16, 1, 17), (15, 1, 16), (14, 1, 15), (13, 1, 14), (12, 1, 13), (11, 1, 12), (10, 1, 11), (9, 1, 10), (8, 1, 9), (7, 1, 8), (6, 1, 7), (5, 1, 6), (4, 1, 5), (3, 1, 4), (32, 1, 0), (2, 1, 3), (0, 2, 3, 4, 5, 6, 7, 8, 9, 10, 11, 12, 13, 14, 15, 16, 17, 18, 19, 20, 21, 22, 23, 24, 25, 26, 27, 28, 29, 30, 31, 32), (33, 34, 36, 35), (35, 36, 38, 37), (37, 38, 40, 39), (39, 40, 42, 41), (41, 42, 44, 43), (43, 44, 46, 45), (45, 46, 48, 47), (47, 48, 50, 49), (49, 50, 52, 51), (51, 52, 54, 53), (53, 54, 56, 55), (55, 56, 58, 57), (57, 58, 60, 59), (59, 60, 62, 61), (61, 62, 64, 63), (63, 64, 66, 65), (65, 66, 68, 67), (67, 68, 70, 69), (69, 70, 72, 71), (71, 72, 74, 73), (73, 74, 76, 75), (75, 76, 78, 77), (77, 78, 80, 79), (79, 80, 82, 81), (81, 82, 84, 83), (83, 84, 86, 85), (85, 86, 88, 87), (87, 88, 90, 89), (89, 90, 92, 91), (91, 92, 94, 93), (36, 34, 96, 94, 92, 90, 88, 86, 84, 82, 80, 78, 76, 74, 72, 70, 68, 66, 64, 62, 60, 58, 56, 54, 52, 50, 48, 46, 44, 42, 40, 38), (95, 96, 34, 33), (93, 94, 96, 95), (33, 35, 37, 39, 41, 43, 45, 47, 49, 51, 53, 55, 57, 59, 61, 63, 65, 67, 69, 71, 73, 75, 77, 79, 81, 83, 85, 87, 89, 91, 93, 95)])
me_cylinder_002.use_remesh_preserve_volume = False
me_cylinder_002.use_remesh_preserve_attributes = False
me_cylinder_002.use_mirror_vertex_groups = False
me_cylinder_002.update()
me_cylinder_001 = bpy.data.meshes.new('Cylinder.001')
me_cylinder_001.from_pydata([(0.02978, 1.0, 0.9974), (0.02978, 0.0, 1.331), (0.2249, 0.9808, 0.9974), (0.4125, 0.9239, 0.9974), (0.5854, 0.8315, 0.9974), (0.7369, 0.7071, 0.9974), (0.8613, 0.5556, 0.9974), (0.9537, 0.3827, 0.9974), (1.011, 0.1951, 0.9974), (1.03, 7.55e-08, 0.9974), (1.011, -0.1951, 0.9974), (0.9537, -0.3827, 0.9974), (0.8613, -0.5556, 0.9974), (0.7369, -0.7071, 0.9974), (0.5854, -0.8315, 0.9974), (0.4125, -0.9239, 0.9974), (0.2249, -0.9808, 0.9974), (0.02978, -1.0, 0.9974), (-0.1653, -0.9808, 0.9974), (-0.3529, -0.9239, 0.9974), (-0.5258, -0.8315, 0.9974), (-0.6773, -0.7071, 0.9974), (-0.8017, -0.5556, 0.9974), (-0.8941, -0.3827, 0.9974), (-0.951, -0.1951, 0.9974), (-0.9702, 9.656e-07, 0.9974), (-0.951, 0.1951, 0.9974), (-0.8941, 0.3827, 0.9974), (-0.8017, 0.5556, 0.9974), (-0.6773, 0.7071, 0.9974), (-0.5258, 0.8315, 0.9974), (-0.3529, 0.9239, 0.9974), (-0.1653, 0.9808, 0.9974), (0.0, 1.0, -1.0), (0.0, 1.0, 1.0), (0.1951, 0.9808, -1.0), (0.1951, 0.9808, 1.0), (0.3827, 0.9239, -1.0), (0.3827, 0.9239, 1.0), (0.5556, 0.8315, -1.0), (0.5556, 0.8315, 1.0), (0.7071, 0.7071, -1.0), (0.7071, 0.7071, 1.0), (0.8315, 0.5556, -1.0), (0.8315, 0.5556, 1.0), (0.9239, 0.3827, -1.0), (0.9239, 0.3827, 1.0), (0.9808, 0.1951, -1.0), (0.9808, 0.1951, 1.0), (1.0, 7.55e-08, -1.0), (1.0, 7.55e-08, 1.0), (0.9808, -0.1951, -1.0), (0.9808, -0.1951, 1.0), (0.9239, -0.3827, -1.0), (0.9239, -0.3827, 1.0), (0.8315, -0.5556, -1.0), (0.8315, -0.5556, 1.0), (0.7071, -0.7071, -1.0), (0.7071, -0.7071, 1.0), (0.5556, -0.8315, -1.0), (0.5556, -0.8315, 1.0), (0.3827, -0.9239, -1.0), (0.3827, -0.9239, 1.0), (0.1951, -0.9808, -1.0), (0.1951, -0.9808, 1.0), (-3.258e-07, -1.0, -1.0), (-3.258e-07, -1.0, 1.0), (-0.1951, -0.9808, -1.0), (-0.1951, -0.9808, 1.0), (-0.3827, -0.9239, -1.0), (-0.3827, -0.9239, 1.0), (-0.5556, -0.8315, -1.0), (-0.5556, -0.8315, 1.0), (-0.7071, -0.7071, -1.0), (-0.7071, -0.7071, 1.0), (-0.8315, -0.5556, -1.0), (-0.8315, -0.5556, 1.0), (-0.9239, -0.3827, -1.0), (-0.9239, -0.3827, 1.0), (-0.9808, -0.1951, -1.0), (-0.9808, -0.1951, 1.0), (-1.0, 9.656e-07, -1.0), (-1.0, 9.656e-07, 1.0), (-0.9808, 0.1951, -1.0), (-0.9808, 0.1951, 1.0), (-0.9239, 0.3827, -1.0), (-0.9239, 0.3827, 1.0), (-0.8315, 0.5556, -1.0), (-0.8315, 0.5556, 1.0), (-0.7071, 0.7071, -1.0), (-0.7071, 0.7071, 1.0), (-0.5556, 0.8315, -1.0), (-0.5556, 0.8315, 1.0), (-0.3827, 0.9239, -1.0), (-0.3827, 0.9239, 1.0), (-0.1951, 0.9808, -1.0), (-0.1951, 0.9808, 1.0)], [], [(31, 1, 32), (0, 1, 2), (30, 1, 31), (29, 1, 30), (28, 1, 29), (27, 1, 28), (26, 1, 27), (25, 1, 26), (24, 1, 25), (23, 1, 24), (22, 1, 23), (21, 1, 22), (20, 1, 21), (19, 1, 20), (18, 1, 19), (17, 1, 18), (16, 1, 17), (15, 1, 16), (14, 1, 15), (13, 1, 14), (12, 1, 13), (11, 1, 12), (10, 1, 11), (9, 1, 10), (8, 1, 9), (7, 1, 8), (6, 1, 7), (5, 1, 6), (4, 1, 5), (3, 1, 4), (32, 1, 0), (2, 1, 3), (0, 2, 3, 4, 5, 6, 7, 8, 9, 10, 11, 12, 13, 14, 15, 16, 17, 18, 19, 20, 21, 22, 23, 24, 25, 26, 27, 28, 29, 30, 31, 32), (33, 34, 36, 35), (35, 36, 38, 37), (37, 38, 40, 39), (39, 40, 42, 41), (41, 42, 44, 43), (43, 44, 46, 45), (45, 46, 48, 47), (47, 48, 50, 49), (49, 50, 52, 51), (51, 52, 54, 53), (53, 54, 56, 55), (55, 56, 58, 57), (57, 58, 60, 59), (59, 60, 62, 61), (61, 62, 64, 63), (63, 64, 66, 65), (65, 66, 68, 67), (67, 68, 70, 69), (69, 70, 72, 71), (71, 72, 74, 73), (73, 74, 76, 75), (75, 76, 78, 77), (77, 78, 80, 79), (79, 80, 82, 81), (81, 82, 84, 83), (83, 84, 86, 85), (85, 86, 88, 87), (87, 88, 90, 89), (89, 90, 92, 91), (91, 92, 94, 93), (36, 34, 96, 94, 92, 90, 88, 86, 84, 82, 80, 78, 76, 74, 72, 70, 68, 66, 64, 62, 60, 58, 56, 54, 52, 50, 48, 46, 44, 42, 40, 38), (95, 96, 34, 33), (93, 94, 96, 95), (33, 35, 37, 39, 41, 43, 45, 47, 49, 51, 53, 55, 57, 59, 61, 63, 65, 67, 69, 71, 73, 75, 77, 79, 81, 83, 85, 87, 89, 91, 93, 95)])
me_cylinder_001.use_remesh_preserve_volume = False
me_cylinder_001.use_remesh_preserve_attributes = False
me_cylinder_001.use_mirror_vertex_groups = False
me_cylinder_001.update()
me_cylinder = bpy.data.meshes.new('Cylinder')
me_cylinder.from_pydata([(0.02978, 1.0, 0.9974), (0.02978, 0.0, 1.331), (0.2249, 0.9808, 0.9974), (0.4125, 0.9239, 0.9974), (0.5854, 0.8315, 0.9974), (0.7369, 0.7071, 0.9974), (0.8613, 0.5556, 0.9974), (0.9537, 0.3827, 0.9974), (1.011, 0.1951, 0.9974), (1.03, 7.55e-08, 0.9974), (1.011, -0.1951, 0.9974), (0.9537, -0.3827, 0.9974), (0.8613, -0.5556, 0.9974), (0.7369, -0.7071, 0.9974), (0.5854, -0.8315, 0.9974), (0.4125, -0.9239, 0.9974), (0.2249, -0.9808, 0.9974), (0.02978, -1.0, 0.9974), (-0.1653, -0.9808, 0.9974), (-0.3529, -0.9239, 0.9974), (-0.5258, -0.8315, 0.9974), (-0.6773, -0.7071, 0.9974), (-0.8017, -0.5556, 0.9974), (-0.8941, -0.3827, 0.9974), (-0.951, -0.1951, 0.9974), (-0.9702, 9.656e-07, 0.9974), (-0.951, 0.1951, 0.9974), (-0.8941, 0.3827, 0.9974), (-0.8017, 0.5556, 0.9974), (-0.6773, 0.7071, 0.9974), (-0.5258, 0.8315, 0.9974), (-0.3529, 0.9239, 0.9974), (-0.1653, 0.9808, 0.9974), (0.0, 1.0, -1.0), (0.0, 1.0, 1.0), (0.1951, 0.9808, -1.0), (0.1951, 0.9808, 1.0), (0.3827, 0.9239, -1.0), (0.3827, 0.9239, 1.0), (0.5556, 0.8315, -1.0), (0.5556, 0.8315, 1.0), (0.7071, 0.7071, -1.0), (0.7071, 0.7071, 1.0), (0.8315, 0.5556, -1.0), (0.8315, 0.5556, 1.0), (0.9239, 0.3827, -1.0), (0.9239, 0.3827, 1.0), (0.9808, 0.1951, -1.0), (0.9808, 0.1951, 1.0), (1.0, 7.55e-08, -1.0), (1.0, 7.55e-08, 1.0), (0.9808, -0.1951, -1.0), (0.9808, -0.1951, 1.0), (0.9239, -0.3827, -1.0), (0.9239, -0.3827, 1.0), (0.8315, -0.5556, -1.0), (0.8315, -0.5556, 1.0), (0.7071, -0.7071, -1.0), (0.7071, -0.7071, 1.0), (0.5556, -0.8315, -1.0), (0.5556, -0.8315, 1.0), (0.3827, -0.9239, -1.0), (0.3827, -0.9239, 1.0), (0.1951, -0.9808, -1.0), (0.1951, -0.9808, 1.0), (-3.258e-07, -1.0, -1.0), (-3.258e-07, -1.0, 1.0), (-0.1951, -0.9808, -1.0), (-0.1951, -0.9808, 1.0), (-0.3827, -0.9239, -1.0), (-0.3827, -0.9239, 1.0), (-0.5556, -0.8315, -1.0), (-0.5556, -0.8315, 1.0), (-0.7071, -0.7071, -1.0), (-0.7071, -0.7071, 1.0), (-0.8315, -0.5556, -1.0), (-0.8315, -0.5556, 1.0), (-0.9239, -0.3827, -1.0), (-0.9239, -0.3827, 1.0), (-0.9808, -0.1951, -1.0), (-0.9808, -0.1951, 1.0), (-1.0, 9.656e-07, -1.0), (-1.0, 9.656e-07, 1.0), (-0.9808, 0.1951, -1.0), (-0.9808, 0.1951, 1.0), (-0.9239, 0.3827, -1.0), (-0.9239, 0.3827, 1.0), (-0.8315, 0.5556, -1.0), (-0.8315, 0.5556, 1.0), (-0.7071, 0.7071, -1.0), (-0.7071, 0.7071, 1.0), (-0.5556, 0.8315, -1.0), (-0.5556, 0.8315, 1.0), (-0.3827, 0.9239, -1.0), (-0.3827, 0.9239, 1.0), (-0.1951, 0.9808, -1.0), (-0.1951, 0.9808, 1.0)], [], [(31, 1, 32), (0, 1, 2), (30, 1, 31), (29, 1, 30), (28, 1, 29), (27, 1, 28), (26, 1, 27), (25, 1, 26), (24, 1, 25), (23, 1, 24), (22, 1, 23), (21, 1, 22), (20, 1, 21), (19, 1, 20), (18, 1, 19), (17, 1, 18), (16, 1, 17), (15, 1, 16), (14, 1, 15), (13, 1, 14), (12, 1, 13), (11, 1, 12), (10, 1, 11), (9, 1, 10), (8, 1, 9), (7, 1, 8), (6, 1, 7), (5, 1, 6), (4, 1, 5), (3, 1, 4), (32, 1, 0), (2, 1, 3), (0, 2, 3, 4, 5, 6, 7, 8, 9, 10, 11, 12, 13, 14, 15, 16, 17, 18, 19, 20, 21, 22, 23, 24, 25, 26, 27, 28, 29, 30, 31, 32), (33, 34, 36, 35), (35, 36, 38, 37), (37, 38, 40, 39), (39, 40, 42, 41), (41, 42, 44, 43), (43, 44, 46, 45), (45, 46, 48, 47), (47, 48, 50, 49), (49, 50, 52, 51), (51, 52, 54, 53), (53, 54, 56, 55), (55, 56, 58, 57), (57, 58, 60, 59), (59, 60, 62, 61), (61, 62, 64, 63), (63, 64, 66, 65), (65, 66, 68, 67), (67, 68, 70, 69), (69, 70, 72, 71), (71, 72, 74, 73), (73, 74, 76, 75), (75, 76, 78, 77), (77, 78, 80, 79), (79, 80, 82, 81), (81, 82, 84, 83), (83, 84, 86, 85), (85, 86, 88, 87), (87, 88, 90, 89), (89, 90, 92, 91), (91, 92, 94, 93), (36, 34, 96, 94, 92, 90, 88, 86, 84, 82, 80, 78, 76, 74, 72, 70, 68, 66, 64, 62, 60, 58, 56, 54, 52, 50, 48, 46, 44, 42, 40, 38), (95, 96, 34, 33), (93, 94, 96, 95), (33, 35, 37, 39, 41, 43, 45, 47, 49, 51, 53, 55, 57, 59, 61, 63, 65, 67, 69, 71, 73, 75, 77, 79, 81, 83, 85, 87, 89, 91, 93, 95)])
me_cylinder.use_remesh_preserve_volume = False
me_cylinder.use_remesh_preserve_attributes = False
me_cylinder.use_mirror_vertex_groups = False
me_cylinder.update()
arm_armature = bpy.data.armatures.new('Armature')  # bones are not reproduced

# ---- objects
ob_armature = bpy.data.objects.new('Armature', arm_armature)
ob_cylinder_005 = bpy.data.objects.new('Cylinder.005', me_cylinder_006)
ob_cylinder_004 = bpy.data.objects.new('Cylinder.004', me_cylinder_005)
ob_cone = bpy.data.objects.new('Cone', me_cone_001)
ob_cylinder_003 = bpy.data.objects.new('Cylinder.003', me_cylinder_003)
ob_cylinder_002 = bpy.data.objects.new('Cylinder.002', me_cylinder_002)
ob_cylinder_001 = bpy.data.objects.new('Cylinder.001', me_cylinder_001)
ob_cylinder = bpy.data.objects.new('Cylinder', me_cylinder)
ob_lamp = bpy.data.objects.new('Lamp', light_lamp)
ob_camera = bpy.data.objects.new('Camera', cam_camera)

# ---- transforms, parenting, visibility, modifiers, constraints
ob_armature.location = (-2.392, 0.06756, 2.531)
ob_armature.rotation_euler = (0.0, 1.571, 0.0)
ob_armature.lock_location = (False, True, True)
ob_armature.lineart.crease_threshold = 0.0
ob_cylinder_005.parent = ob_armature
ob_cylinder_005.matrix_parent_inverse = Matrix(((-6.033e-07, 0.0, -1.0, 2.531), (-6.555e-10, 1.0, 0.0, -0.06756), (1.0, 0.0, -7.153e-07, 2.392), (0.0, 0.0, 0.0, 1.0)))
ob_cylinder_005.location = (0.0, 0.0, 2.5)
ob_cylinder_005.rotation_euler = (0.0, 1.571, 0.0)
ob_cylinder_005.scale = (0.3, 0.3, 2.5)
ob_cylinder_005.lock_location = (False, True, False)
ob_cylinder_005.lineart.crease_threshold = 0.0
_vg = ob_cylinder_005.vertex_groups.new(name='Bone')
for _i, _w in zip([193, 195, 197, 199, 201, 203, 205, 207, 209, 211, 213, 215, 217, 219, 221, 223, 225, 227, 229, 231, 233, 235, 237, 239, 241, 243, 245, 247, 249, 251, 253, 255, 256, 258, 260, 262, 264, 266, 268, 270, 272, 274, 276, 278, 280, 282, 284, 286, 288, 290, 292, 294, 296, 298, 300, 302, 304, 306, 308, 310, 312, 314, 316, 318], [0.9995, 0.9995, 0.9995, 0.9996, 0.9996, 0.9996, 0.9995, 0.9994, 0.9992, 0.999, 0.9989, 0.9987, 0.9986, 0.9985, 0.9984, 0.9984, 0.9984, 0.9984, 0.9984, 0.9985, 0.9986, 0.9988, 0.9989, 0.9991, 0.9992, 0.9994, 0.9994, 0.9996, 0.9996, 0.9996, 0.9995, 0.9995, 0.9985, 0.9984, 0.9983, 0.9982, 0.998, 0.9979, 0.9978, 0.9976, 0.9975, 0.9974, 0.9973, 0.9972, 0.9971, 0.9971, 0.9971, 0.9971, 0.9972, 0.9972, 0.9973, 0.9974, 0.9975, 0.9976, 0.9978, 0.9979, 0.9981, 0.9982, 0.9983, 0.9984, 0.9985, 0.9985, 0.9986, 0.9985]): _vg.add([_i], _w, 'REPLACE')
_vg = ob_cylinder_005.vertex_groups.new(name='Bone.001')
for _i, _w in zip([129, 131, 133, 135, 137, 139, 141, 143, 145, 147, 149, 151, 153, 155, 157, 159, 161, 163, 165, 167, 169, 171, 173, 175, 177, 179, 181, 183, 185, 187, 189, 191], [0.9995, 0.9995, 0.9995, 0.9996, 0.9997, 0.9998, 0.9997, 0.9998, 0.9995, 0.9993, 0.999, 0.9988, 0.9987, 0.9986, 0.9985, 0.9985, 0.9984, 0.9985, 0.9985, 0.9986, 0.9987, 0.9989, 0.9991, 0.9993, 0.9995, 0.9997, 0.9998, 0.9998, 0.9997, 0.9996, 0.9995, 0.9995]): _vg.add([_i], _w, 'REPLACE')
_vg = ob_cylinder_005.vertex_groups.new(name='Bone.002')
for _i, _w in zip([65, 67, 69, 71, 73, 75, 77, 79, 81, 83, 85, 87, 89, 91, 93, 95, 97, 99, 101, 103, 105, 107, 109, 111, 113, 115, 117, 119, 121, 123, 125, 127], [0.9995, 0.9995, 0.9995, 0.9996, 0.9997, 0.9998, 0.9998, 0.9999, 0.9997, 0.9994, 0.9992, 0.999, 0.9989, 0.9988, 0.9987, 0.9987, 0.9987, 0.9987, 0.9987, 0.9988, 0.999, 0.9991, 0.9993, 0.9995, 0.9997, 0.9999, 0.9999, 0.9998, 0.9997, 0.9996, 0.9995, 0.9995]): _vg.add([_i], _w, 'REPLACE')
_vg = ob_cylinder_005.vertex_groups.new(name='Bone.003')
for _i, _w in zip([0, 1, 2, 3, 4, 5, 6, 7, 8, 9, 10, 11, 12, 13, 14, 15, 16, 17, 18, 19, 20, 21, 22, 23, 24, 25, 26, 27, 28, 29, 30, 31, 32, 33, 34, 35, 36, 37, 38, 39, 40, 41, 42, 43, 44, 45, 46, 47, 48, 49, 50, 51, 52, 53, 54, 55, 56, 57, 58, 59, 60, 61, 62, 63, 257, 259, 261, 263, 265, 267, 269, 271, 273, 275, 277, 279, 281, 283, 285, 287, 289, 291, 293, 295, 297, 299, 301, 303, 305, 307, 309, 311, 313, 315, 317, 319], [1.203, 1.0, 1.203, 1.0, 1.203, 1.0, 1.203, 1.0, 1.203, 1.0, 1.203, 1.0, 1.203, 1.0, 1.203, 1.0, 1.203, 1.0, 1.203, 1.0, 1.203, 1.0, 1.203, 1.0, 1.203, 1.0, 1.203, 1.0, 1.203, 1.0, 1.203, 1.0, 1.203, 1.0, 1.203, 1.0, 1.203, 1.0, 1.203, 1.0, 1.203, 1.0, 1.203, 1.0, 1.203, 1.0, 1.203, 1.0, 1.203, 1.0, 1.203, 1.0, 1.203, 1.0, 1.203, 1.0, 1.203, 1.0, 1.203, 1.0, 1.203, 1.0, 1.203, 1.0, 0.9982, 0.9981, 0.998, 0.9979, 0.9978, 0.9978, 0.9977, 0.9976, 0.9975, 0.9975, 0.9974, 0.9974, 0.9974, 0.9974, 0.9974, 0.9974, 0.9975, 0.9976, 0.9976, 0.9977, 0.9978, 0.9979, 0.998, 0.9981, 0.9981, 0.9982, 0.9983, 0.9983, 0.9983, 0.9983, 0.9983, 0.9982]): _vg.add([_i], _w, 'REPLACE')
_m = ob_cylinder_005.modifiers.new('Armature', 'ARMATURE')
_m.object = ob_armature
ob_cylinder_004.location = (0.0, 0.0, 1.2)
ob_cylinder_004.rotation_euler = (0.0, 1.571, 0.0)
ob_cylinder_004.scale = (0.3, 0.3, 3.0)
ob_cylinder_004.lock_location = (False, True, False)
ob_cylinder_004.lineart.crease_threshold = 0.0
ob_cone.location = (-3.0, 0.0, 3.475)
ob_cone.scale = (0.5, 0.5, 0.5)
ob_cone.lock_location = (True, True, True)
ob_cone.lineart.crease_threshold = 0.0
ob_cylinder_003.location = (3.0, 0.0, 0.0)
ob_cylinder_003.scale = (0.5, 0.5, 3.0)
ob_cylinder_003.lock_location = (True, True, True)
ob_cylinder_003.lineart.crease_threshold = 0.0
ob_cylinder_002.location = (3.0, 0.0, 0.0)
ob_cylinder_002.scale = (0.5, 0.5, 3.0)
ob_cylinder_002.lock_location = (True, True, True)
ob_cylinder_002.lineart.crease_threshold = 0.0
ob_cylinder_001.location = (3.0, 0.0, 0.0)
ob_cylinder_001.scale = (0.5, 0.5, 3.0)
ob_cylinder_001.lock_location = (True, True, True)
ob_cylinder_001.lineart.crease_threshold = 0.0
ob_cylinder.location = (3.0, 0.0, 0.0)
ob_cylinder.scale = (0.5, 0.5, 3.0)
ob_cylinder.lock_location = (True, True, True)
ob_cylinder.lineart.crease_threshold = 0.0
ob_lamp.location = (4.076, 1.005, 5.904)
ob_lamp.rotation_euler = (0.6503, 0.05522, 1.866)
ob_lamp.lock_rotations_4d = False
ob_lamp.empty_display_type = 'ARROWS'
ob_lamp.color = (0.0, 0.0, 0.0, 0.0)
ob_lamp.lineart.crease_threshold = 0.0
ob_camera.location = (7.481, -6.508, 5.344)
ob_camera.rotation_euler = (1.109, 0.01082, 0.8149)
ob_camera.lock_rotations_4d = False
ob_camera.empty_display_type = 'ARROWS'
ob_camera.color = (0.0, 0.0, 0.0, 0.0)
ob_camera.display_type = 'WIRE'
ob_camera.lineart.crease_threshold = 0.0

# ---- collection membership
col_collection_1.objects.link(ob_armature)
col_collection_1.objects.link(ob_cylinder_005)
col_collection_1.objects.link(ob_cylinder_004)
col_collection_1.objects.link(ob_cone)
col_collection_1.objects.link(ob_cylinder_003)
col_collection_1.objects.link(ob_cylinder_002)
col_collection_1.objects.link(ob_cylinder_001)
col_collection_1.objects.link(ob_cylinder)
col_collection_1.objects.link(ob_lamp)
col_collection_1.objects.link(ob_camera)

# ---- scene / render settings (as saved in the file)
scene.camera = ob_camera
scene.frame_start = 1; scene.frame_end = 50; scene.frame_set(0)
scene.render.engine = 'BLENDER_EEVEE_NEXT'
scene.render.resolution_percentage = 50
scene.render.dither_intensity = 0.0
scene.cycles.use_denoising = False
scene.cycles.samples = 10
scene.cycles.sampling_pattern = 'TABULATED_SOBOL'
scene.cycles.light_sampling_threshold = 0.0
scene.cycles.use_adaptive_sampling = False
scene.cycles.use_light_tree = False
scene.cycles.blur_glossy = 0.0
scene.cycles.volume_bounces = 1
scene.cycles.pixel_filter_type = 'GAUSSIAN'
scene.cycles.sample_clamp_indirect = 0.0
scene.view_settings.view_transform = 'Standard'
bpy.context.view_layer.update()
